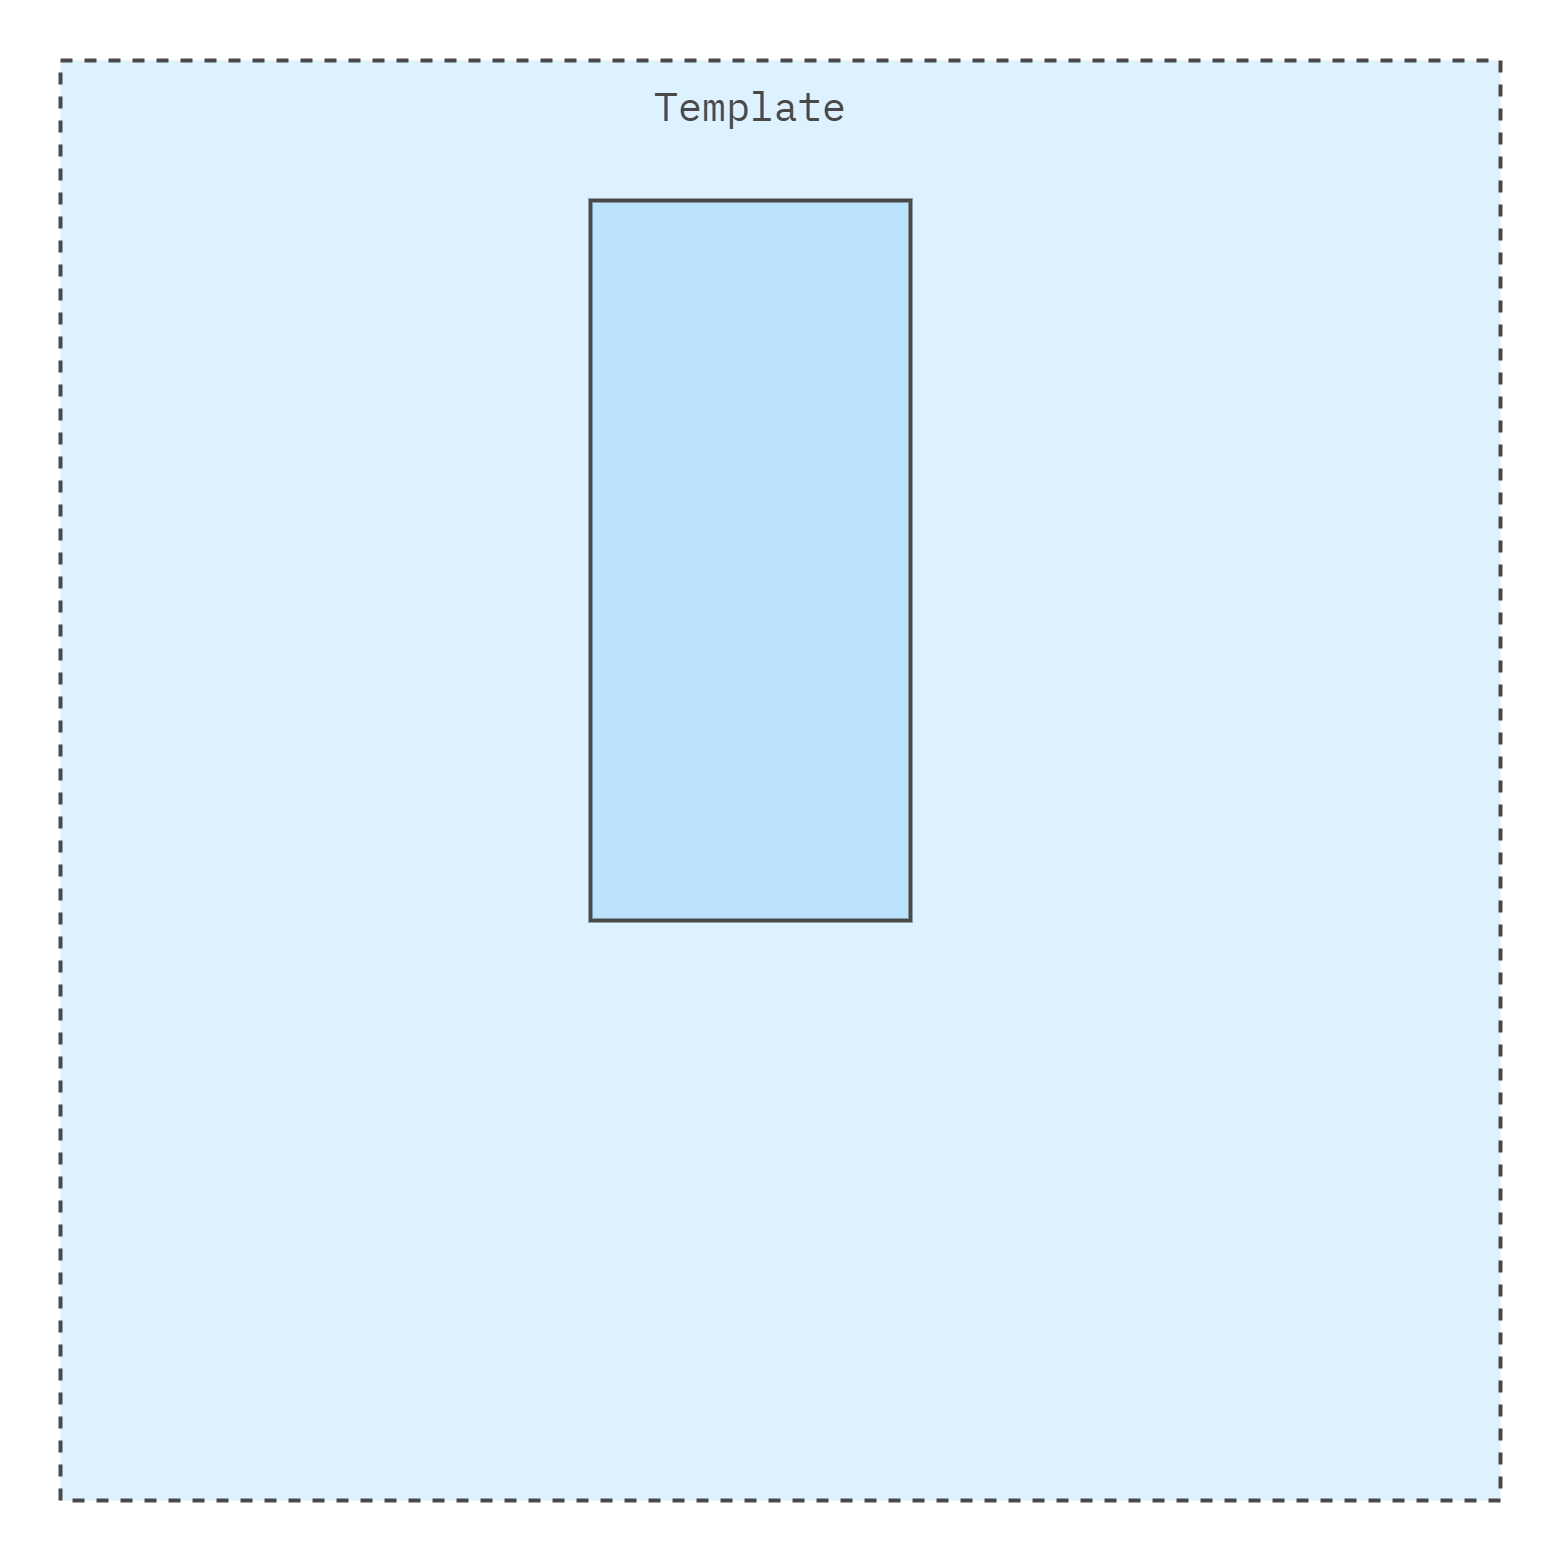

The diagram above was exported from draw.io. Its source (the exported page's mxGraphModel, read from the mxfile embedded in the PNG):
<mxGraphModel dx="3585" dy="1845" grid="1" gridSize="10" guides="1" tooltips="1" connect="1" arrows="1" fold="1" page="1" pageScale="1" pageWidth="1600" pageHeight="1600" math="0" shadow="0">
  <root>
    <mxCell id="0" />
    <mxCell id="1" parent="0" />
    <mxCell id="Az0bFYg64EQcbs3Bumrs-12" value="" style="rounded=0;whiteSpace=wrap;html=1;strokeColor=none;strokeWidth=4;align=center;verticalAlign=middle;fontFamily=IBM Plex Mono;fontSource=https%3A%2F%2Ffonts.googleapis.com%2Fcss%3Ffamily%3DIBM%2BPlex%2BMono;fontSize=64;fontColor=#494949;fillColor=none;movable=0;resizable=0;rotatable=0;deletable=0;editable=0;locked=1;connectable=0;" parent="1" vertex="1">
      <mxGeometry x="20" y="20" width="1560" height="1560" as="geometry" />
    </mxCell>
    <mxCell id="L3TbLjJM5cl4JLg-beqe-2" value="" style="rounded=0;whiteSpace=wrap;html=1;fillColor=#DDF1FE;strokeColor=#494949;strokeWidth=4;perimeterSpacing=1;dashed=1;movable=1;resizable=1;rotatable=1;deletable=1;editable=1;locked=0;connectable=1;" parent="1" vertex="1">
      <mxGeometry x="80" y="80" width="1440" height="1440" as="geometry" />
    </mxCell>
    <mxCell id="4_69G7C9ay3hcJYsXze8-1" value="" style="rounded=0;whiteSpace=wrap;html=1;fillColor=#BBE3FE;fontColor=#494949;strokeWidth=4;strokeColor=#494949;" parent="1" vertex="1">
      <mxGeometry x="610" y="220" width="320" height="720" as="geometry" />
    </mxCell>
    <mxCell id="KUvrnzdeOoZxsy6y7COX-22" value="Template" style="text;html=1;align=center;verticalAlign=middle;whiteSpace=wrap;rounded=0;fontFamily=IBM Plex Mono;fontSource=https%3A%2F%2Ffonts.googleapis.com%2Fcss%3Ffamily%3DIBM%2BPlex%2BMono;fontSize=40;fontColor=#494949;strokeWidth=4;strokeColor=none;" parent="1" vertex="1">
      <mxGeometry x="610" y="80" width="320" height="90" as="geometry" />
    </mxCell>
  </root>
</mxGraphModel>